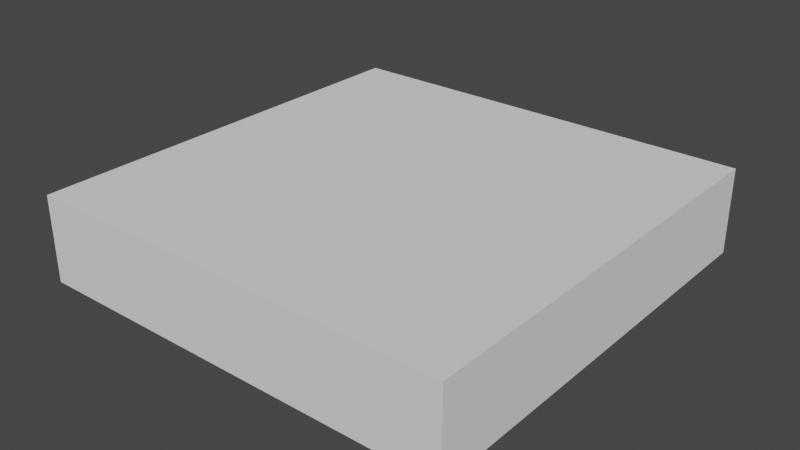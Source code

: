 # Source: MarioFallingTile.blend  (saved by Blender 2.80.75; exported with 4.5.12 LTS)
import bpy
from mathutils import Matrix  # noqa: F401  (used for matrix-valued properties, if any)

bpy.ops.wm.read_factory_settings(use_empty=True)
scene = bpy.context.scene
scene.name = 'Scene'

# ---- collections
col_collection = bpy.data.collections.new('Collection'); scene.collection.children.link(col_collection)

# ---- world
world_world = bpy.data.worlds.new('World'); scene.world = world_world
world_world.use_nodes = True; world_world.node_tree.nodes.clear()
_N = world_world.node_tree.nodes; _L = world_world.node_tree.links
n0 = _N.new('ShaderNodeOutputWorld'); n0.name = 'World Output'; n0.location = (300, 300)
n1 = _N.new('ShaderNodeBackground'); n1.name = 'Background'; n1.location = (10, 300)
n1.inputs[0].default_value = (0.05088, 0.05088, 0.05088, 1.0)
_L.new(n1.outputs[0], n0.inputs[0])
n0.is_active_output = True
world_world.color = (0.05088, 0.05088, 0.05088)
world_world.use_sun_shadow = False
world_world.sun_shadow_jitter_overblur = 0.0

# ---- meshes
me_cube_001 = bpy.data.meshes.new('Cube.001')
me_cube_001.from_pydata([(-1.0, -1.0, -0.2), (-1.0, -1.0, 0.2), (-1.0, 1.0, -0.2), (-1.0, 1.0, 0.2), (1.0, -1.0, -0.2), (1.0, -1.0, 0.2), (1.0, 1.0, -0.2), (1.0, 1.0, 0.2)], [], [(0, 1, 3, 2), (2, 3, 7, 6), (6, 7, 5, 4), (4, 5, 1, 0), (2, 6, 4, 0), (7, 3, 1, 5)])
_uv = me_cube_001.uv_layers.new(name='UVMap')
_uv.uv.foreach_set('vector', [0.6885, 0.4423, 0.6115, 0.4423, 0.6115, 0.05769, 0.6885, 0.05769, 0.7885, 0.4423, 0.7115, 0.4423, 0.7115, 0.05769, 0.7885, 0.05769, 0.8885, 0.4423, 0.8115, 0.4423, 0.8115, 0.05769, 0.8885, 0.05769, 0.5115, 0.05769, 0.5885, 0.05769, 0.5885, 0.4423, 0.5115, 0.4423, 0.05769, 0.5577, 0.4423, 0.5577, 0.4423, 0.9423, 0.05769, 0.9423, 0.4423, 0.4423, 0.05769, 0.4423, 0.05769, 0.05769, 0.4423, 0.05769])
me_cube_001.use_remesh_preserve_volume = False
me_cube_001.use_remesh_preserve_attributes = False
me_cube_001.use_mirror_vertex_groups = False
me_cube_001.update()

# ---- objects
ob_cube = bpy.data.objects.new('Cube', me_cube_001)

# ---- transforms, parenting, visibility, modifiers, constraints
ob_cube.location = (0.0, 0.0, 0.0)
ob_cube.lineart.crease_threshold = 0.0

# ---- collection membership
col_collection.objects.link(ob_cube)

# ---- scene / render settings (as saved in the file)
scene.frame_start = 1; scene.frame_end = 250; scene.frame_set(65)
scene.render.engine = 'BLENDER_EEVEE_NEXT'
scene.cycles.use_denoising = False
scene.cycles.samples = 128
scene.cycles.sampling_pattern = 'TABULATED_SOBOL'
scene.cycles.use_adaptive_sampling = False
scene.cycles.use_light_tree = False
scene.view_settings.view_transform = 'Filmic'
bpy.context.view_layer.update()

# ---- added for rendering (the .blend has no active camera and no usable light): camera, sun
cam_auto = bpy.data.cameras.new('AutoCamera')
cam_auto.lens = 50.0
cam_auto.sensor_width = 36.0
cam_auto.clip_end = 1000.0
ob_auto_camera = bpy.data.objects.new('AutoCamera', cam_auto)
scene.collection.objects.link(ob_auto_camera)
ob_auto_camera.location = (2.64297, -3.17156, 2.11438)
ob_auto_camera.rotation_euler = (1.09748, -7.21219e-08, 0.694738)
scene.camera = ob_auto_camera
light_auto_sun = bpy.data.lights.new('AutoSun', 'SUN')
light_auto_sun.energy = 3.0
light_auto_sun.angle = 0.0523599
ob_auto_sun = bpy.data.objects.new('AutoSun', light_auto_sun)
scene.collection.objects.link(ob_auto_sun)
ob_auto_sun.rotation_euler = (0.872665, 0.174533, 0.523599)
bpy.context.view_layer.update()

